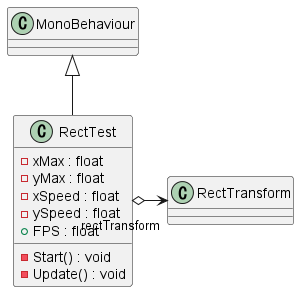

The diagram above was rendered by PlantUML. Its source (embedded in the PNG):
@startuml
class RectTest {
    - xMax : float
    - yMax : float
    - xSpeed : float
    - ySpeed : float
    + FPS : float
    - Start() : void
    - Update() : void
}
MonoBehaviour <|-- RectTest
RectTest o-> "rectTransform" RectTransform
@enduml